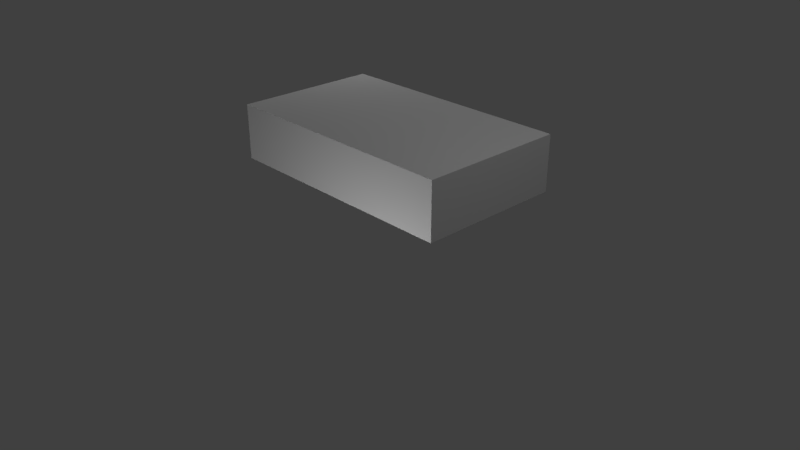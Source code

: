 # Source: Esponja.blend  (saved by Blender 2.79.0; exported with 4.5.12 LTS)
import bpy
from mathutils import Matrix  # noqa: F401  (used for matrix-valued properties, if any)

bpy.ops.wm.read_factory_settings(use_empty=True)
scene = bpy.context.scene
scene.name = 'Scene'

# ---- collections
col_collection_1 = bpy.data.collections.new('Collection 1'); scene.collection.children.link(col_collection_1)

# ---- materials (node trees are filled in below, after node groups)
mat_material = bpy.data.materials.new('Material')
mat_material.alpha_threshold = 0.0
mat_material.use_transparent_shadow = False
mat_material.roughness = 0.5
mat_material.line_color = (0.0, 0.0, 0.0, 1.0)

# ---- material node trees

# ---- world
world_world = bpy.data.worlds.new('World'); scene.world = world_world
world_world.color = (0.05088, 0.05088, 0.05088)
world_world.use_sun_shadow = False
world_world.sun_shadow_jitter_overblur = 0.0
world_world.cycles.sampling_method = 'MANUAL'

# ---- cameras
cam_camera = bpy.data.cameras.new('Camera')
cam_camera.clip_end = 100.0
cam_camera.lens = 35.0
cam_camera.sensor_width = 32.0
cam_camera.sensor_height = 18.0
cam_camera.ortho_scale = 7.314
cam_camera.dof.focus_distance = 0.0
cam_camera.dof.aperture_fstop = 128.0

# ---- lights
light_lamp = bpy.data.lights.new('Lamp', 'POINT')
light_lamp.transmission_factor = 0.0
light_lamp.cutoff_distance = 30.0
light_lamp.energy = 100.0
light_lamp.shadow_buffer_clip_start = 1.001
light_lamp.shadow_soft_size = 0.1
light_lamp.shadow_maximum_resolution = 0.006
light_lamp.use_absolute_resolution = True
light_lamp_001 = bpy.data.lights.new('Lamp.001', 'POINT')
light_lamp_001.transmission_factor = 0.0
light_lamp_001.cutoff_distance = 30.0
light_lamp_001.energy = 100.0
light_lamp_001.shadow_buffer_clip_start = 1.001
light_lamp_001.shadow_soft_size = 0.1
light_lamp_001.shadow_maximum_resolution = 0.006
light_lamp_001.use_absolute_resolution = True
light_lamp_002 = bpy.data.lights.new('Lamp.002', 'POINT')
light_lamp_002.transmission_factor = 0.0
light_lamp_002.cutoff_distance = 30.0
light_lamp_002.energy = 100.0
light_lamp_002.shadow_buffer_clip_start = 1.001
light_lamp_002.shadow_soft_size = 0.1
light_lamp_002.shadow_maximum_resolution = 0.006
light_lamp_002.use_absolute_resolution = True

# ---- meshes
me_cube = bpy.data.meshes.new('Cube')
me_cube.from_pydata([(2.391, 1.0, -1.0), (2.391, -1.0, -1.0), (-1.0, -1.0, -1.0), (-1.0, 1.0, -1.0), (2.391, 1.0, -0.25), (2.391, -1.0, -0.25), (-1.0, -1.0, -0.25), (-1.0, 1.0, -0.25)], [], [(0, 1, 2, 3), (4, 7, 6, 5), (0, 4, 5, 1), (1, 5, 6, 2), (2, 6, 7, 3), (4, 0, 3, 7)])
_uv = me_cube.uv_layers.new(name='UVMap')
_uv.uv.foreach_set('vector', [0.9999, 9.157e-05, 0.9999, 0.8344, 9.133e-05, 0.8344, 9.154e-05, 9.133e-05, 0.9999, 0.5898, 7.698e-05, 0.5898, 7.679e-05, 7.707e-05, 0.9999, 7.679e-05, 0.5911, 7.687e-05, 0.5911, 0.9999, 7.687e-05, 0.9999, 7.704e-05, 7.699e-05, 0.7159, 8.469e-05, 0.7159, 0.9999, 8.46e-05, 0.9999, 8.464e-05, 8.46e-05, 0.5866, 0.002486, 0.5866, 0.9975, 0.007707, 0.9975, 0.01081, -0.008014, 0.002895, 1.011, 0.002895, -0.01058, 0.7158, -0.02337, 0.7158, 0.985])
me_cube.materials.append(mat_material)
me_cube.use_remesh_preserve_volume = False
me_cube.use_remesh_preserve_attributes = False
me_cube.use_mirror_vertex_groups = False
me_cube.update()

# ---- objects
ob_cube = bpy.data.objects.new('Cube', me_cube)
ob_lamp = bpy.data.objects.new('Lamp', light_lamp)
ob_camera = bpy.data.objects.new('Camera', cam_camera)
ob_lamp_001 = bpy.data.objects.new('Lamp.001', light_lamp_001)
ob_lamp_002 = bpy.data.objects.new('Lamp.002', light_lamp_002)

# ---- transforms, parenting, visibility, modifiers, constraints
ob_cube.location = (-0.8168, 0.521, 1.923)
ob_cube.lock_rotations_4d = False
ob_cube.empty_display_type = 'ARROWS'
ob_cube.lineart.crease_threshold = 0.0
ob_lamp.location = (3.607, 0.7029, 5.988)
ob_lamp.rotation_euler = (0.6503, 0.05522, 1.866)
ob_lamp.lock_rotations_4d = False
ob_lamp.empty_display_type = 'ARROWS'
ob_lamp.color = (0.0, 0.0, 0.0, 0.0)
ob_lamp.lineart.crease_threshold = 0.0
ob_camera.location = (7.481, -6.508, 5.344)
ob_camera.rotation_euler = (1.109, 0.0, 0.8149)
ob_camera.lock_rotations_4d = False
ob_camera.empty_display_type = 'ARROWS'
ob_camera.color = (0.0, 0.0, 0.0, 0.0)
ob_camera.display_type = 'WIRE'
ob_camera.lineart.crease_threshold = 0.0
ob_lamp_001.location = (-3.952, 3.016, 3.75)
ob_lamp_001.rotation_euler = (0.6503, 0.05522, 1.866)
ob_lamp_001.lock_rotations_4d = False
ob_lamp_001.empty_display_type = 'ARROWS'
ob_lamp_001.color = (0.0, 0.0, 0.0, 0.0)
ob_lamp_001.lineart.crease_threshold = 0.0
ob_lamp_002.location = (1.225, -2.554, -0.4212)
ob_lamp_002.rotation_euler = (0.6503, 0.05522, 1.866)
ob_lamp_002.lock_rotations_4d = False
ob_lamp_002.empty_display_type = 'ARROWS'
ob_lamp_002.color = (0.0, 0.0, 0.0, 0.0)
ob_lamp_002.lineart.crease_threshold = 0.0

# ---- collection membership
col_collection_1.objects.link(ob_cube)
col_collection_1.objects.link(ob_lamp)
col_collection_1.objects.link(ob_camera)
col_collection_1.objects.link(ob_lamp_001)
col_collection_1.objects.link(ob_lamp_002)

# ---- scene / render settings (as saved in the file)
scene.camera = ob_camera
scene.frame_start = 1; scene.frame_end = 250; scene.frame_set(1)
scene.render.engine = 'BLENDER_EEVEE_NEXT'
scene.render.resolution_percentage = 50
scene.render.dither_intensity = 0.0
scene.cycles.use_denoising = False
scene.cycles.samples = 128
scene.cycles.sampling_pattern = 'TABULATED_SOBOL'
scene.cycles.use_adaptive_sampling = False
scene.cycles.use_light_tree = False
scene.cycles.blur_glossy = 0.0
scene.cycles.sample_clamp_indirect = 0.0
scene.view_settings.view_transform = 'Standard'
bpy.context.view_layer.update()
